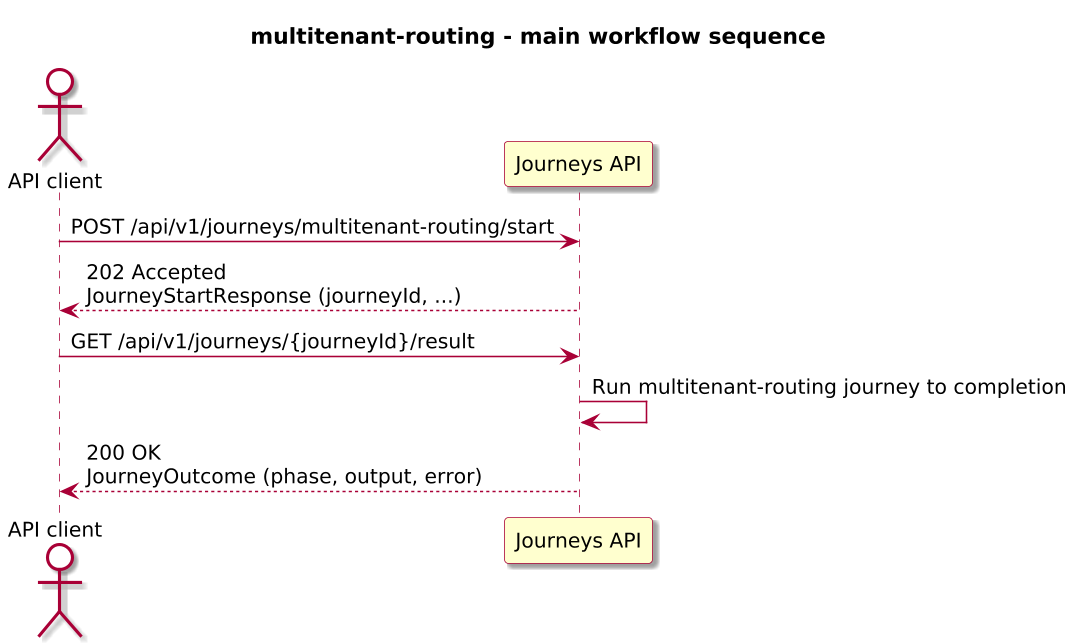

The diagram above was rendered by PlantUML. Its source (embedded in the PNG):
@startuml

skinparam BackgroundColor #FFFFFF
skinparam Shadowing true

skinparam DefaultFontName "SansSerif"
skinparam DefaultFontSize 13
skinparam DefaultFontStyle plain

skinparam dpi 150

skinparam sequence {
  ArrowColor #A80036
  LifeLineBorderColor #A80036
  LifeLineBackgroundColor #FFFFFF
}

skinparam Note {
  BackgroundColor #FBFB77
  BorderColor #A80036
}

skinparam ParticipantBorderColor #A80036
skinparam ParticipantBackgroundColor #FEFECE

skinparam ActorBorderColor #A80036
skinparam ActorBackgroundColor #FFFFFF
skinparam SequenceActorBorderThickness 2

skinparam state {
  BorderColor #A80036
  BackgroundColor #FEFECE
}

skinparam activity {
  ArrowColor #A80036
  BackgroundColor #FEFECE
  BorderColor #A80036
}

!include journey-diagram-theme.puml
title multitenant-routing - main workflow sequence

actor "API client" as Client
participant "Journeys API" as Journeys

Client -> Journeys: POST /api/v1/journeys/multitenant-routing/start
Journeys --> Client: 202 Accepted\nJourneyStartResponse (journeyId, ...)

Client -> Journeys: GET /api/v1/journeys/{journeyId}/result
Journeys -> Journeys: Run multitenant-routing journey to completion
Journeys --> Client: 200 OK\nJourneyOutcome (phase, output, error)

@enduml